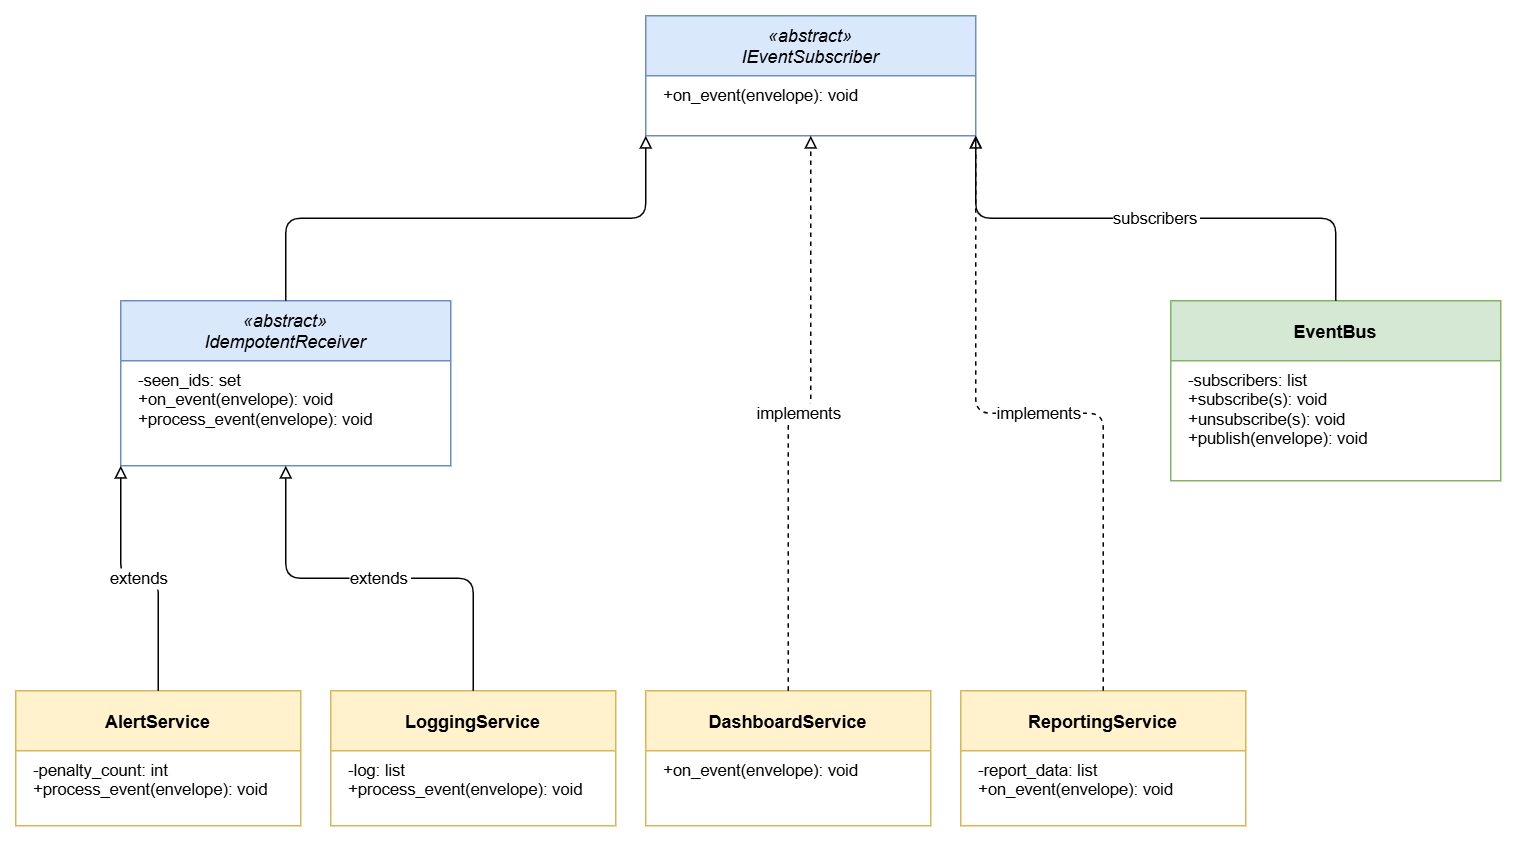

The diagram above was exported from draw.io. Its source (the exported page's mxGraphModel, read from the mxfile embedded in the PNG):
<mxGraphModel dx="2130" dy="1105" grid="1" gridSize="10" guides="1" tooltips="1" connect="1" arrows="1" fold="1" page="1" pageScale="1" pageWidth="850" pageHeight="1100" math="0" shadow="0">
  <root>
    <mxCell id="0" />
    <mxCell id="1" parent="0" />
    <mxCell id="2" parent="1" style="swimlane;fontStyle=2;align=center;startSize=40;fillColor=#dae8fc;strokeColor=#6c8ebf;fontSize=12;" value="«abstract»&#10;IEventSubscriber" vertex="1">
      <mxGeometry height="80" width="220" x="450" y="30" as="geometry" />
    </mxCell>
    <mxCell id="3" parent="2" style="text;align=left;spacingLeft=10;fontSize=11;" value="+on_event(envelope): void" vertex="1">
      <mxGeometry height="30" width="220" y="40" as="geometry" />
    </mxCell>
    <mxCell id="6" parent="1" style="swimlane;fontStyle=2;align=center;startSize=40;fillColor=#dae8fc;strokeColor=#6c8ebf;fontSize=12;" value="«abstract»&#10;IdempotentReceiver" vertex="1">
      <mxGeometry height="110" width="220" x="100" y="220" as="geometry" />
    </mxCell>
    <mxCell id="7" parent="6" style="text;align=left;spacingLeft=10;fontSize=11;" value="-seen_ids: set&#10;+on_event(envelope): void&#10;+process_event(envelope): void" vertex="1">
      <mxGeometry height="70" width="220" y="40" as="geometry" />
    </mxCell>
    <mxCell id="4" parent="1" style="swimlane;fontStyle=1;align=center;startSize=40;fillColor=#d5e8d4;strokeColor=#82b366;fontSize=12;" value="EventBus" vertex="1">
      <mxGeometry height="120" width="220" x="800" y="220" as="geometry" />
    </mxCell>
    <mxCell id="5" parent="4" style="text;align=left;spacingLeft=10;fontSize=11;" value="-subscribers: list&#10;+subscribe(s): void&#10;+unsubscribe(s): void&#10;+publish(envelope): void" vertex="1">
      <mxGeometry height="80" width="220" y="40" as="geometry" />
    </mxCell>
    <mxCell id="8" parent="1" style="swimlane;fontStyle=1;align=center;startSize=40;fillColor=#fff2cc;strokeColor=#d6b656;fontSize=12;" value="AlertService" vertex="1">
      <mxGeometry height="90" width="190" x="30" y="480" as="geometry" />
    </mxCell>
    <mxCell id="9" parent="8" style="text;align=left;spacingLeft=10;fontSize=11;" value="-penalty_count: int&#10;+process_event(envelope): void" vertex="1">
      <mxGeometry height="50" width="190" y="40" as="geometry" />
    </mxCell>
    <mxCell id="10" parent="1" style="swimlane;fontStyle=1;align=center;startSize=40;fillColor=#fff2cc;strokeColor=#d6b656;fontSize=12;" value="LoggingService" vertex="1">
      <mxGeometry height="90" width="190" x="240" y="480" as="geometry" />
    </mxCell>
    <mxCell id="11" parent="10" style="text;align=left;spacingLeft=10;fontSize=11;" value="-log: list&#10;+process_event(envelope): void" vertex="1">
      <mxGeometry height="50" width="190" y="40" as="geometry" />
    </mxCell>
    <mxCell id="12" parent="1" style="swimlane;fontStyle=1;align=center;startSize=40;fillColor=#fff2cc;strokeColor=#d6b656;fontSize=12;" value="DashboardService" vertex="1">
      <mxGeometry height="90" width="190" x="450" y="480" as="geometry" />
    </mxCell>
    <mxCell id="13" parent="12" style="text;align=left;spacingLeft=10;fontSize=11;" value="+on_event(envelope): void" vertex="1">
      <mxGeometry height="50" width="190" y="40" as="geometry" />
    </mxCell>
    <mxCell id="14" parent="1" style="swimlane;fontStyle=1;align=center;startSize=40;fillColor=#fff2cc;strokeColor=#d6b656;fontSize=12;" value="ReportingService" vertex="1">
      <mxGeometry height="90" width="190" x="660" y="480" as="geometry" />
    </mxCell>
    <mxCell id="15" parent="14" style="text;align=left;spacingLeft=10;fontSize=11;" value="-report_data: list&#10;+on_event(envelope): void" vertex="1">
      <mxGeometry height="50" width="190" y="40" as="geometry" />
    </mxCell>
    <mxCell id="17" edge="1" parent="1" source="6" style="edgeStyle=orthogonalEdgeStyle;endArrow=block;endFill=0;exitX=0.5;exitY=0;exitDx=0;exitDy=0;entryX=0;entryY=1;entryDx=0;entryDy=0;" target="2" value="">
      <mxGeometry relative="1" as="geometry" />
    </mxCell>
    <mxCell id="16" edge="1" parent="1" source="4" style="edgeStyle=orthogonalEdgeStyle;endArrow=open;exitX=0.5;exitY=0;exitDx=0;exitDy=0;entryX=1;entryY=1;entryDx=0;entryDy=0;" target="2" value="subscribers">
      <mxGeometry relative="1" as="geometry" />
    </mxCell>
    <mxCell id="18" edge="1" parent="1" source="8" style="edgeStyle=orthogonalEdgeStyle;endArrow=block;endFill=0;exitX=0.5;exitY=0;exitDx=0;exitDy=0;entryX=0;entryY=1;entryDx=0;entryDy=0;" target="6" value="extends">
      <mxGeometry relative="1" as="geometry" />
    </mxCell>
    <mxCell id="19" edge="1" parent="1" source="10" style="edgeStyle=orthogonalEdgeStyle;endArrow=block;endFill=0;exitX=0.5;exitY=0;exitDx=0;exitDy=0;entryX=0.5;entryY=1;entryDx=0;entryDy=0;" target="6" value="extends">
      <mxGeometry relative="1" as="geometry" />
    </mxCell>
    <mxCell id="20" edge="1" parent="1" source="12" style="edgeStyle=orthogonalEdgeStyle;endArrow=block;endFill=0;dashed=1;exitX=0.5;exitY=0;exitDx=0;exitDy=0;entryX=0.5;entryY=1;entryDx=0;entryDy=0;" target="2" value="implements">
      <mxGeometry relative="1" as="geometry" />
    </mxCell>
    <mxCell id="21" edge="1" parent="1" source="14" style="edgeStyle=orthogonalEdgeStyle;endArrow=block;endFill=0;dashed=1;exitX=0.5;exitY=0;exitDx=0;exitDy=0;entryX=1;entryY=1;entryDx=0;entryDy=0;" target="2" value="implements">
      <mxGeometry relative="1" as="geometry" />
    </mxCell>
  </root>
</mxGraphModel>